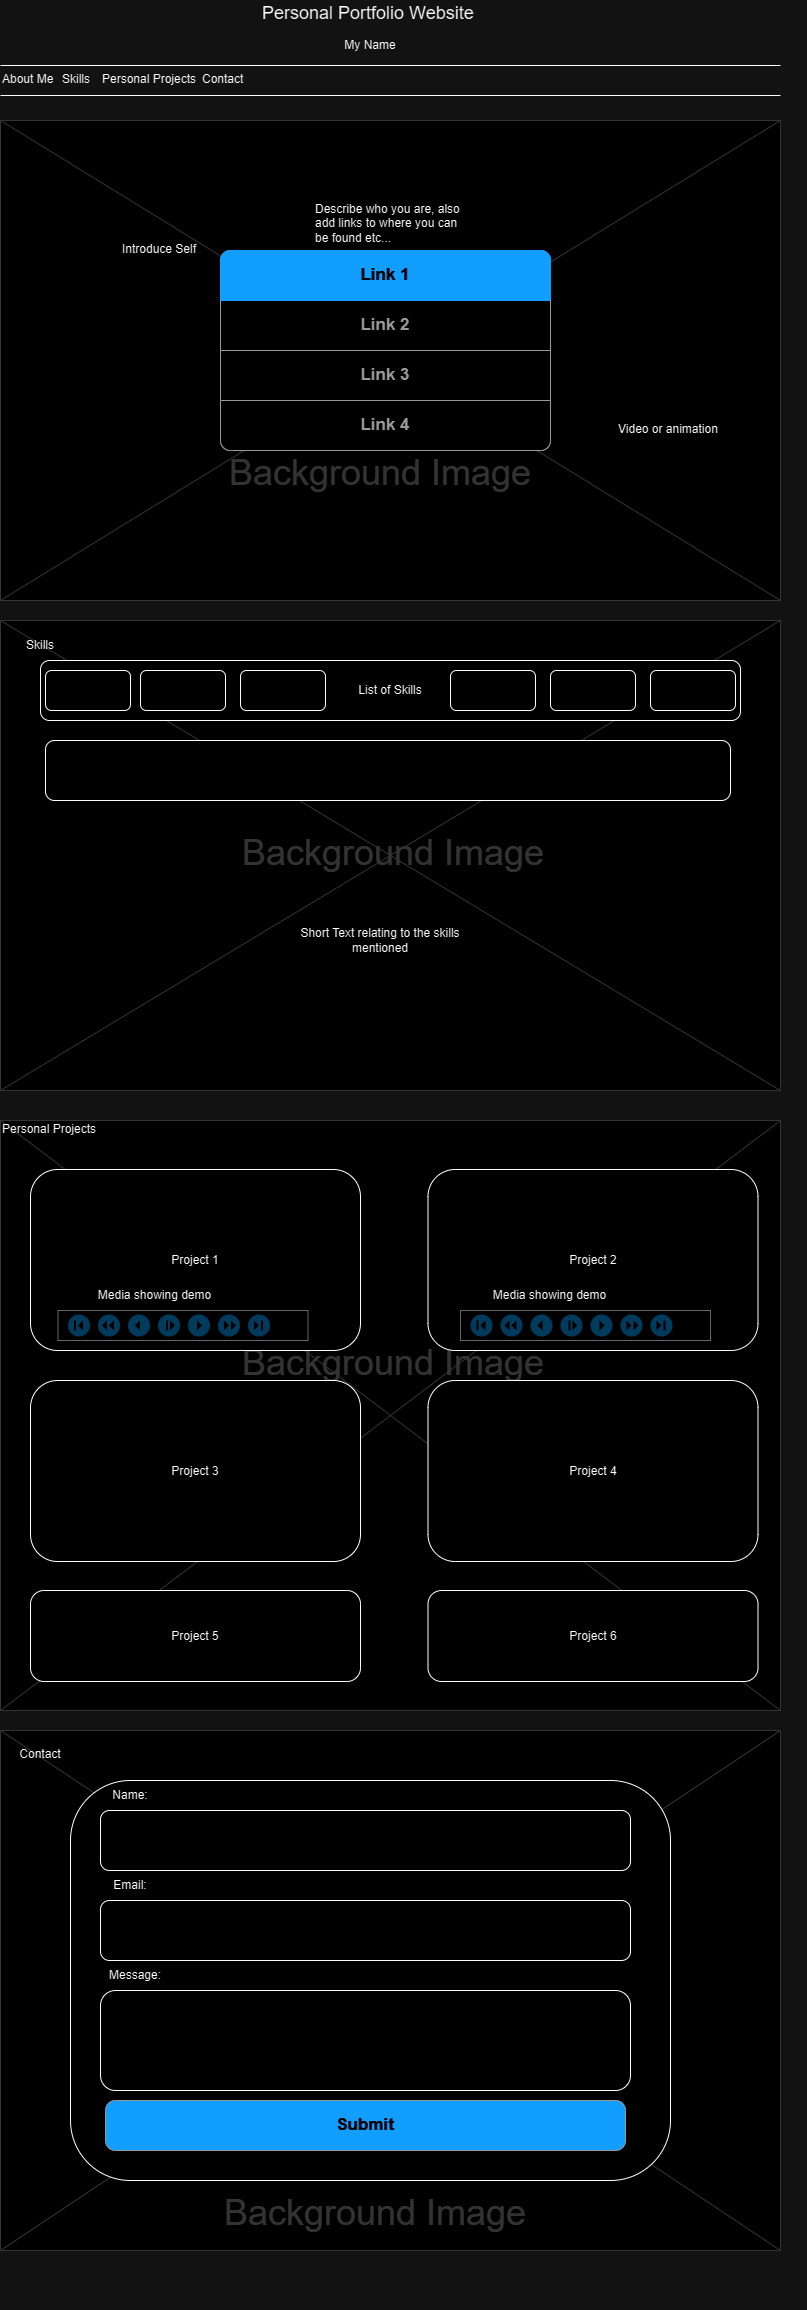

The diagram above was exported from draw.io. Its source (the exported page's mxGraphModel, read from the mxfile embedded in the PNG):
<mxGraphModel dx="1638" dy="847" grid="1" gridSize="10" guides="1" tooltips="1" connect="1" arrows="1" fold="1" page="1" pageScale="1" pageWidth="826" pageHeight="1169" background="none" math="0" shadow="0">
  <root>
    <mxCell id="0" />
    <mxCell id="1" parent="0" />
    <mxCell id="13" value="" style="verticalLabelPosition=bottom;verticalAlign=top;strokeWidth=1;shape=mxgraph.mockup.graphics.iconGrid;strokeColor=#CCCCCC;gridSize=1,1;" parent="1" vertex="1">
      <mxGeometry x="20" y="120" width="780" height="480" as="geometry" />
    </mxCell>
    <mxCell id="2" value="Personal Portfolio Website" style="text;spacingTop=-5;fontSize=18;fontStyle=0" parent="1" vertex="1">
      <mxGeometry x="280" width="230" height="20" as="geometry" />
    </mxCell>
    <mxCell id="3" value="" style="line;strokeWidth=1" parent="1" vertex="1">
      <mxGeometry x="20" y="60" width="780" height="10" as="geometry" />
    </mxCell>
    <mxCell id="4" value="" style="line;strokeWidth=1" parent="1" vertex="1">
      <mxGeometry x="20" y="90" width="780" height="10" as="geometry" />
    </mxCell>
    <mxCell id="6" value="About Me" style="text;spacingTop=-5;" parent="1" vertex="1">
      <mxGeometry x="19.999999999999936" y="70.00000000000016" width="30" height="20" as="geometry" />
    </mxCell>
    <mxCell id="8" value="Introduce Self" style="text;spacingTop=-5;" parent="1" vertex="1">
      <mxGeometry x="140" y="240" width="30" height="20" as="geometry" />
    </mxCell>
    <mxCell id="12" value="Describe who you are, also add links to where you can be found etc..." style="text;spacingTop=-5;whiteSpace=wrap;align=left" parent="1" vertex="1">
      <mxGeometry x="332.5" y="200" width="150" height="40" as="geometry" />
    </mxCell>
    <mxCell id="22" value="Skills" style="text;spacingTop=-5;" parent="1" vertex="1">
      <mxGeometry x="79.99999999999997" y="70.00000000000026" width="30" height="20" as="geometry" />
    </mxCell>
    <mxCell id="23" value="Personal Projects" style="text;spacingTop=-5;" parent="1" vertex="1">
      <mxGeometry x="119.99999999999997" y="70.00000000000003" width="30" height="20" as="geometry" />
    </mxCell>
    <mxCell id="24" value="Contact" style="text;spacingTop=-5;" parent="1" vertex="1">
      <mxGeometry x="220" y="70.00000000000013" width="30" height="20" as="geometry" />
    </mxCell>
    <mxCell id="26" value="Background Image" style="text;spacingTop=-5;align=center;verticalAlign=middle;fontSize=36;fontColor=#CCCCCC" parent="1" vertex="1">
      <mxGeometry x="220" y="370" width="360" height="200" as="geometry" />
    </mxCell>
    <mxCell id="27" value="" style="verticalLabelPosition=bottom;verticalAlign=top;strokeWidth=1;shape=mxgraph.mockup.graphics.iconGrid;strokeColor=#CCCCCC;gridSize=1,1;" parent="1" vertex="1">
      <mxGeometry x="20" y="620" width="780" height="470" as="geometry" />
    </mxCell>
    <mxCell id="31" value="Background Image" style="text;spacingTop=-5;align=center;verticalAlign=middle;fontSize=36;fontColor=#CCCCCC" parent="1" vertex="1">
      <mxGeometry x="233" y="750" width="360" height="200" as="geometry" />
    </mxCell>
    <mxCell id="32" value="" style="verticalLabelPosition=bottom;verticalAlign=top;strokeWidth=1;shape=mxgraph.mockup.graphics.iconGrid;strokeColor=#CCCCCC;gridSize=1,1;" parent="1" vertex="1">
      <mxGeometry x="20" y="1120" width="780" height="590" as="geometry" />
    </mxCell>
    <mxCell id="33" value="Personal Projects" style="text;spacingTop=-5;" parent="1" vertex="1">
      <mxGeometry x="20" y="1120" width="30" height="20" as="geometry" />
    </mxCell>
    <mxCell id="35" value="" style="verticalLabelPosition=bottom;verticalAlign=top;strokeWidth=1;shape=mxgraph.mockup.graphics.iconGrid;strokeColor=#CCCCCC;gridSize=1,1;" parent="1" vertex="1">
      <mxGeometry x="20" y="1730" width="780" height="520" as="geometry" />
    </mxCell>
    <mxCell id="36" value="Background Image" style="text;spacingTop=-5;align=center;verticalAlign=middle;fontSize=36;fontColor=#CCCCCC" parent="1" vertex="1">
      <mxGeometry x="233" y="1260" width="360" height="200" as="geometry" />
    </mxCell>
    <mxCell id="60" value="Video or animation" style="text;spacingTop=-5;whiteSpace=wrap;align=left" parent="1" vertex="1">
      <mxGeometry x="636" y="420" width="190" height="40" as="geometry" />
    </mxCell>
    <mxCell id="llEr-WD6wygOzE1O9FNF-68" value="My Name" style="text;html=1;strokeColor=none;fillColor=none;align=center;verticalAlign=middle;whiteSpace=wrap;rounded=0;" vertex="1" parent="1">
      <mxGeometry x="360" y="30" width="60" height="30" as="geometry" />
    </mxCell>
    <mxCell id="llEr-WD6wygOzE1O9FNF-69" value="List of Skills" style="rounded=1;whiteSpace=wrap;html=1;" vertex="1" parent="1">
      <mxGeometry x="60" y="660" width="700" height="60" as="geometry" />
    </mxCell>
    <mxCell id="llEr-WD6wygOzE1O9FNF-70" value="Skills" style="text;html=1;strokeColor=none;fillColor=none;align=center;verticalAlign=middle;whiteSpace=wrap;rounded=0;" vertex="1" parent="1">
      <mxGeometry x="30" y="630" width="60" height="30" as="geometry" />
    </mxCell>
    <mxCell id="llEr-WD6wygOzE1O9FNF-71" value="" style="rounded=1;whiteSpace=wrap;html=1;" vertex="1" parent="1">
      <mxGeometry x="65" y="670" width="85" height="40" as="geometry" />
    </mxCell>
    <mxCell id="llEr-WD6wygOzE1O9FNF-72" value="" style="rounded=1;whiteSpace=wrap;html=1;" vertex="1" parent="1">
      <mxGeometry x="160" y="670" width="85" height="40" as="geometry" />
    </mxCell>
    <mxCell id="llEr-WD6wygOzE1O9FNF-73" value="" style="rounded=1;whiteSpace=wrap;html=1;" vertex="1" parent="1">
      <mxGeometry x="260" y="670" width="85" height="40" as="geometry" />
    </mxCell>
    <mxCell id="llEr-WD6wygOzE1O9FNF-74" value="" style="rounded=1;whiteSpace=wrap;html=1;" vertex="1" parent="1">
      <mxGeometry x="470" y="670" width="85" height="40" as="geometry" />
    </mxCell>
    <mxCell id="llEr-WD6wygOzE1O9FNF-75" value="" style="rounded=1;whiteSpace=wrap;html=1;" vertex="1" parent="1">
      <mxGeometry x="570" y="670" width="85" height="40" as="geometry" />
    </mxCell>
    <mxCell id="llEr-WD6wygOzE1O9FNF-76" value="" style="rounded=1;whiteSpace=wrap;html=1;" vertex="1" parent="1">
      <mxGeometry x="670" y="670" width="85" height="40" as="geometry" />
    </mxCell>
    <mxCell id="llEr-WD6wygOzE1O9FNF-77" value="" style="rounded=1;whiteSpace=wrap;html=1;" vertex="1" parent="1">
      <mxGeometry x="65" y="740" width="685" height="60" as="geometry" />
    </mxCell>
    <mxCell id="llEr-WD6wygOzE1O9FNF-78" value="Short Text relating to the skills mentioned" style="text;html=1;strokeColor=none;fillColor=none;align=center;verticalAlign=middle;whiteSpace=wrap;rounded=0;" vertex="1" parent="1">
      <mxGeometry x="295" y="900" width="210" height="80" as="geometry" />
    </mxCell>
    <mxCell id="llEr-WD6wygOzE1O9FNF-79" value="Project 1" style="rounded=1;whiteSpace=wrap;html=1;" vertex="1" parent="1">
      <mxGeometry x="50" y="1169" width="330" height="181" as="geometry" />
    </mxCell>
    <mxCell id="llEr-WD6wygOzE1O9FNF-80" value="Project 2" style="rounded=1;whiteSpace=wrap;html=1;" vertex="1" parent="1">
      <mxGeometry x="447.5" y="1169" width="330" height="181" as="geometry" />
    </mxCell>
    <mxCell id="llEr-WD6wygOzE1O9FNF-81" value="Project 3" style="rounded=1;whiteSpace=wrap;html=1;" vertex="1" parent="1">
      <mxGeometry x="50" y="1380" width="330" height="181" as="geometry" />
    </mxCell>
    <mxCell id="llEr-WD6wygOzE1O9FNF-82" value="Project 4" style="rounded=1;whiteSpace=wrap;html=1;" vertex="1" parent="1">
      <mxGeometry x="447.5" y="1380" width="330" height="181" as="geometry" />
    </mxCell>
    <mxCell id="llEr-WD6wygOzE1O9FNF-83" value="Project 5" style="rounded=1;whiteSpace=wrap;html=1;" vertex="1" parent="1">
      <mxGeometry x="50" y="1590" width="330" height="91" as="geometry" />
    </mxCell>
    <mxCell id="llEr-WD6wygOzE1O9FNF-84" value="Project 6" style="rounded=1;whiteSpace=wrap;html=1;" vertex="1" parent="1">
      <mxGeometry x="447.5" y="1590" width="330" height="91" as="geometry" />
    </mxCell>
    <mxCell id="llEr-WD6wygOzE1O9FNF-85" value="Background Image" style="text;spacingTop=-5;align=center;verticalAlign=middle;fontSize=36;fontColor=#CCCCCC" vertex="1" parent="1">
      <mxGeometry x="215" y="2110" width="360" height="200" as="geometry" />
    </mxCell>
    <mxCell id="llEr-WD6wygOzE1O9FNF-86" value="Contact" style="text;html=1;strokeColor=none;fillColor=none;align=center;verticalAlign=middle;whiteSpace=wrap;rounded=0;" vertex="1" parent="1">
      <mxGeometry x="30" y="1739" width="60" height="30" as="geometry" />
    </mxCell>
    <mxCell id="llEr-WD6wygOzE1O9FNF-87" value="" style="rounded=1;whiteSpace=wrap;html=1;" vertex="1" parent="1">
      <mxGeometry x="90" y="1780" width="600" height="400" as="geometry" />
    </mxCell>
    <mxCell id="llEr-WD6wygOzE1O9FNF-88" value="" style="rounded=1;whiteSpace=wrap;html=1;" vertex="1" parent="1">
      <mxGeometry x="120" y="1810" width="530" height="60" as="geometry" />
    </mxCell>
    <mxCell id="llEr-WD6wygOzE1O9FNF-89" value="" style="rounded=1;whiteSpace=wrap;html=1;" vertex="1" parent="1">
      <mxGeometry x="120" y="1900" width="530" height="60" as="geometry" />
    </mxCell>
    <mxCell id="llEr-WD6wygOzE1O9FNF-90" value="" style="rounded=1;whiteSpace=wrap;html=1;" vertex="1" parent="1">
      <mxGeometry x="120" y="1990" width="530" height="100" as="geometry" />
    </mxCell>
    <mxCell id="llEr-WD6wygOzE1O9FNF-91" value="Submit" style="strokeWidth=1;shadow=0;dashed=0;align=center;html=1;shape=mxgraph.mockup.buttons.button;strokeColor=#666666;fontColor=#ffffff;mainText=;buttonStyle=round;fontSize=17;fontStyle=1;fillColor=#008cff;whiteSpace=wrap;" vertex="1" parent="1">
      <mxGeometry x="125" y="2100" width="520" height="50" as="geometry" />
    </mxCell>
    <mxCell id="llEr-WD6wygOzE1O9FNF-92" value="Name:" style="text;html=1;strokeColor=none;fillColor=none;align=center;verticalAlign=middle;whiteSpace=wrap;rounded=0;" vertex="1" parent="1">
      <mxGeometry x="120" y="1780" width="60" height="30" as="geometry" />
    </mxCell>
    <mxCell id="llEr-WD6wygOzE1O9FNF-93" value="Email:" style="text;html=1;strokeColor=none;fillColor=none;align=center;verticalAlign=middle;whiteSpace=wrap;rounded=0;" vertex="1" parent="1">
      <mxGeometry x="120" y="1870" width="60" height="30" as="geometry" />
    </mxCell>
    <mxCell id="llEr-WD6wygOzE1O9FNF-94" value="Message:" style="text;html=1;strokeColor=none;fillColor=none;align=center;verticalAlign=middle;whiteSpace=wrap;rounded=0;" vertex="1" parent="1">
      <mxGeometry x="125" y="1960" width="60" height="30" as="geometry" />
    </mxCell>
    <mxCell id="llEr-WD6wygOzE1O9FNF-95" value="" style="strokeWidth=1;shadow=0;dashed=0;align=center;html=1;shape=mxgraph.mockup.rrect;rSize=10;strokeColor=#666666;" vertex="1" parent="1">
      <mxGeometry x="240" y="250" width="330" height="200" as="geometry" />
    </mxCell>
    <mxCell id="llEr-WD6wygOzE1O9FNF-96" value="Link 2" style="strokeColor=inherit;fillColor=inherit;gradientColor=inherit;strokeWidth=1;shadow=0;dashed=0;align=center;html=1;shape=mxgraph.mockup.rrect;rSize=0;fontSize=17;fontColor=#666666;fontStyle=1;resizeWidth=1;whiteSpace=wrap;" vertex="1" parent="llEr-WD6wygOzE1O9FNF-95">
      <mxGeometry width="330" height="50" relative="1" as="geometry">
        <mxPoint y="50" as="offset" />
      </mxGeometry>
    </mxCell>
    <mxCell id="llEr-WD6wygOzE1O9FNF-97" value="Link 3" style="strokeColor=inherit;fillColor=inherit;gradientColor=inherit;strokeWidth=1;shadow=0;dashed=0;align=center;html=1;shape=mxgraph.mockup.rrect;rSize=0;fontSize=17;fontColor=#666666;fontStyle=1;resizeWidth=1;whiteSpace=wrap;" vertex="1" parent="llEr-WD6wygOzE1O9FNF-95">
      <mxGeometry width="330" height="50" relative="1" as="geometry">
        <mxPoint y="100" as="offset" />
      </mxGeometry>
    </mxCell>
    <mxCell id="llEr-WD6wygOzE1O9FNF-98" value="Link 4" style="strokeColor=inherit;fillColor=inherit;gradientColor=inherit;strokeWidth=1;shadow=0;dashed=0;align=center;html=1;shape=mxgraph.mockup.bottomButton;rSize=10;fontSize=17;fontColor=#666666;fontStyle=1;resizeWidth=1;whiteSpace=wrap;" vertex="1" parent="llEr-WD6wygOzE1O9FNF-95">
      <mxGeometry y="1" width="330" height="50" relative="1" as="geometry">
        <mxPoint y="-50" as="offset" />
      </mxGeometry>
    </mxCell>
    <mxCell id="llEr-WD6wygOzE1O9FNF-99" value="Link 1" style="strokeWidth=1;shadow=0;dashed=0;align=center;html=1;shape=mxgraph.mockup.topButton;rSize=10;fontSize=17;fontColor=#ffffff;fontStyle=1;fillColor=#008cff;strokeColor=#008cff;resizeWidth=1;whiteSpace=wrap;" vertex="1" parent="llEr-WD6wygOzE1O9FNF-95">
      <mxGeometry width="330" height="50" relative="1" as="geometry" />
    </mxCell>
    <mxCell id="llEr-WD6wygOzE1O9FNF-100" value="" style="verticalLabelPosition=bottom;shadow=0;dashed=0;align=center;html=1;verticalAlign=top;strokeWidth=1;shape=mxgraph.mockup.misc.playbackControls;sketch=0;strokeColor=#999999;fillColor2=#99ddff;strokeColor2=none;fillColor3=#ffffff;strokeColor3=none;" vertex="1" parent="1">
      <mxGeometry x="77.5" y="1310" width="250" height="30" as="geometry" />
    </mxCell>
    <mxCell id="llEr-WD6wygOzE1O9FNF-101" value="Media showing demo" style="text;html=1;strokeColor=none;fillColor=none;align=center;verticalAlign=middle;whiteSpace=wrap;rounded=0;" vertex="1" parent="1">
      <mxGeometry x="87.5" y="1280" width="172.5" height="30" as="geometry" />
    </mxCell>
    <mxCell id="llEr-WD6wygOzE1O9FNF-102" value="" style="verticalLabelPosition=bottom;shadow=0;dashed=0;align=center;html=1;verticalAlign=top;strokeWidth=1;shape=mxgraph.mockup.misc.playbackControls;sketch=0;strokeColor=#999999;fillColor2=#99ddff;strokeColor2=none;fillColor3=#ffffff;strokeColor3=none;" vertex="1" parent="1">
      <mxGeometry x="480" y="1310" width="250" height="30" as="geometry" />
    </mxCell>
    <mxCell id="llEr-WD6wygOzE1O9FNF-103" value="Media showing demo" style="text;html=1;strokeColor=none;fillColor=none;align=center;verticalAlign=middle;whiteSpace=wrap;rounded=0;" vertex="1" parent="1">
      <mxGeometry x="482.5" y="1280" width="172.5" height="30" as="geometry" />
    </mxCell>
  </root>
</mxGraphModel>